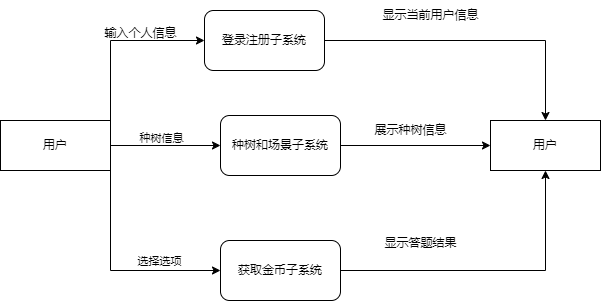

The diagram above was exported from draw.io. Its source (the exported page's mxGraphModel, read from the mxfile embedded in the PNG):
<mxGraphModel dx="1004" dy="744" grid="1" gridSize="10" guides="1" tooltips="1" connect="1" arrows="1" fold="1" page="1" pageScale="1" pageWidth="827" pageHeight="1169" math="0" shadow="0">
  <root>
    <mxCell id="0" />
    <mxCell id="1" parent="0" />
    <mxCell id="gvhtNj3SsF5G70VYv2MQ-3" style="edgeStyle=orthogonalEdgeStyle;rounded=0;orthogonalLoop=1;jettySize=auto;html=1;exitX=1;exitY=0.25;exitDx=0;exitDy=0;entryX=0;entryY=0.5;entryDx=0;entryDy=0;" parent="1" source="gvhtNj3SsF5G70VYv2MQ-1" target="gvhtNj3SsF5G70VYv2MQ-2" edge="1">
      <mxGeometry relative="1" as="geometry">
        <Array as="points">
          <mxPoint x="260" y="240" />
        </Array>
      </mxGeometry>
    </mxCell>
    <mxCell id="gvhtNj3SsF5G70VYv2MQ-5" style="edgeStyle=orthogonalEdgeStyle;rounded=0;orthogonalLoop=1;jettySize=auto;html=1;exitX=1;exitY=0.5;exitDx=0;exitDy=0;entryX=0;entryY=0.5;entryDx=0;entryDy=0;" parent="1" source="gvhtNj3SsF5G70VYv2MQ-1" target="gvhtNj3SsF5G70VYv2MQ-4" edge="1">
      <mxGeometry relative="1" as="geometry" />
    </mxCell>
    <mxCell id="gvhtNj3SsF5G70VYv2MQ-10" value="种树信息" style="edgeLabel;html=1;align=center;verticalAlign=middle;resizable=0;points=[];" parent="gvhtNj3SsF5G70VYv2MQ-5" vertex="1" connectable="0">
      <mxGeometry x="-0.0909" y="8" relative="1" as="geometry">
        <mxPoint as="offset" />
      </mxGeometry>
    </mxCell>
    <mxCell id="gvhtNj3SsF5G70VYv2MQ-7" style="edgeStyle=orthogonalEdgeStyle;rounded=0;orthogonalLoop=1;jettySize=auto;html=1;exitX=1;exitY=0.75;exitDx=0;exitDy=0;entryX=0;entryY=0.5;entryDx=0;entryDy=0;" parent="1" source="gvhtNj3SsF5G70VYv2MQ-1" target="gvhtNj3SsF5G70VYv2MQ-6" edge="1">
      <mxGeometry relative="1" as="geometry">
        <Array as="points">
          <mxPoint x="260" y="470" />
        </Array>
      </mxGeometry>
    </mxCell>
    <mxCell id="gvhtNj3SsF5G70VYv2MQ-11" value="选择选项" style="edgeLabel;html=1;align=center;verticalAlign=middle;resizable=0;points=[];" parent="gvhtNj3SsF5G70VYv2MQ-7" vertex="1" connectable="0">
      <mxGeometry x="0.4427" y="5" relative="1" as="geometry">
        <mxPoint y="-5" as="offset" />
      </mxGeometry>
    </mxCell>
    <mxCell id="gvhtNj3SsF5G70VYv2MQ-1" value="用户" style="html=1;whiteSpace=wrap;" parent="1" vertex="1">
      <mxGeometry x="150" y="320" width="110" height="50" as="geometry" />
    </mxCell>
    <mxCell id="gvhtNj3SsF5G70VYv2MQ-13" style="edgeStyle=orthogonalEdgeStyle;rounded=0;orthogonalLoop=1;jettySize=auto;html=1;exitX=1;exitY=0.5;exitDx=0;exitDy=0;entryX=0.5;entryY=0;entryDx=0;entryDy=0;" parent="1" source="gvhtNj3SsF5G70VYv2MQ-2" target="gvhtNj3SsF5G70VYv2MQ-12" edge="1">
      <mxGeometry relative="1" as="geometry" />
    </mxCell>
    <mxCell id="gvhtNj3SsF5G70VYv2MQ-2" value="登录注册子系统" style="rounded=1;whiteSpace=wrap;html=1;" parent="1" vertex="1">
      <mxGeometry x="354" y="210" width="120" height="60" as="geometry" />
    </mxCell>
    <mxCell id="gvhtNj3SsF5G70VYv2MQ-14" style="edgeStyle=orthogonalEdgeStyle;rounded=0;orthogonalLoop=1;jettySize=auto;html=1;exitX=1;exitY=0.5;exitDx=0;exitDy=0;" parent="1" source="gvhtNj3SsF5G70VYv2MQ-4" target="gvhtNj3SsF5G70VYv2MQ-12" edge="1">
      <mxGeometry relative="1" as="geometry" />
    </mxCell>
    <mxCell id="gvhtNj3SsF5G70VYv2MQ-4" value="种树和场景子系统" style="rounded=1;whiteSpace=wrap;html=1;" parent="1" vertex="1">
      <mxGeometry x="370" y="315" width="120" height="60" as="geometry" />
    </mxCell>
    <mxCell id="gvhtNj3SsF5G70VYv2MQ-15" style="edgeStyle=orthogonalEdgeStyle;rounded=0;orthogonalLoop=1;jettySize=auto;html=1;exitX=1;exitY=0.5;exitDx=0;exitDy=0;entryX=0.5;entryY=1;entryDx=0;entryDy=0;" parent="1" source="gvhtNj3SsF5G70VYv2MQ-6" target="gvhtNj3SsF5G70VYv2MQ-12" edge="1">
      <mxGeometry relative="1" as="geometry" />
    </mxCell>
    <mxCell id="gvhtNj3SsF5G70VYv2MQ-6" value="获取金币子系统" style="rounded=1;whiteSpace=wrap;html=1;" parent="1" vertex="1">
      <mxGeometry x="370" y="440" width="120" height="60" as="geometry" />
    </mxCell>
    <mxCell id="gvhtNj3SsF5G70VYv2MQ-9" value="输入个人信息" style="text;html=1;align=center;verticalAlign=middle;resizable=0;points=[];autosize=1;strokeColor=none;fillColor=none;" parent="1" vertex="1">
      <mxGeometry x="240" y="218" width="100" height="30" as="geometry" />
    </mxCell>
    <mxCell id="gvhtNj3SsF5G70VYv2MQ-12" value="用户" style="html=1;whiteSpace=wrap;" parent="1" vertex="1">
      <mxGeometry x="640" y="320" width="110" height="50" as="geometry" />
    </mxCell>
    <mxCell id="gvhtNj3SsF5G70VYv2MQ-16" value="显示当前用户信息" style="text;html=1;align=center;verticalAlign=middle;resizable=0;points=[];autosize=1;strokeColor=none;fillColor=none;" parent="1" vertex="1">
      <mxGeometry x="520" y="200" width="120" height="30" as="geometry" />
    </mxCell>
    <mxCell id="gvhtNj3SsF5G70VYv2MQ-17" value="展示种树信息" style="text;html=1;align=center;verticalAlign=middle;resizable=0;points=[];autosize=1;strokeColor=none;fillColor=none;" parent="1" vertex="1">
      <mxGeometry x="510" y="315" width="100" height="30" as="geometry" />
    </mxCell>
    <mxCell id="gvhtNj3SsF5G70VYv2MQ-18" value="显示答题结果" style="text;html=1;align=center;verticalAlign=middle;resizable=0;points=[];autosize=1;strokeColor=none;fillColor=none;" parent="1" vertex="1">
      <mxGeometry x="520" y="428" width="100" height="30" as="geometry" />
    </mxCell>
  </root>
</mxGraphModel>